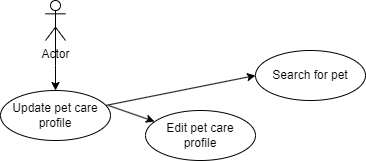

The diagram above was exported from draw.io. Its source (the exported page's mxGraphModel, read from the mxfile embedded in the PNG):
<mxGraphModel dx="1626" dy="784" grid="1" gridSize="10" guides="1" tooltips="1" connect="1" arrows="1" fold="1" page="1" pageScale="1" pageWidth="850" pageHeight="1100" math="0" shadow="0">
  <root>
    <mxCell id="0" />
    <mxCell id="1" parent="0" />
    <mxCell id="XYl4yP9lUbdXv3ehCXy9-4" style="edgeStyle=orthogonalEdgeStyle;rounded=0;orthogonalLoop=1;jettySize=auto;html=1;exitX=0.5;exitY=0.5;exitDx=0;exitDy=0;exitPerimeter=0;" edge="1" parent="1" source="XYl4yP9lUbdXv3ehCXy9-1">
      <mxGeometry relative="1" as="geometry">
        <mxPoint x="420" y="460" as="targetPoint" />
      </mxGeometry>
    </mxCell>
    <mxCell id="XYl4yP9lUbdXv3ehCXy9-1" value="Actor" style="shape=umlActor;verticalLabelPosition=bottom;verticalAlign=top;html=1;" vertex="1" parent="1">
      <mxGeometry x="410" y="370" width="20" height="40" as="geometry" />
    </mxCell>
    <mxCell id="XYl4yP9lUbdXv3ehCXy9-5" value="Update pet care&lt;br&gt;profile" style="ellipse;whiteSpace=wrap;html=1;" vertex="1" parent="1">
      <mxGeometry x="365" y="460" width="110" height="50" as="geometry" />
    </mxCell>
    <mxCell id="XYl4yP9lUbdXv3ehCXy9-6" value="Edit pet care&lt;br&gt;profile" style="ellipse;whiteSpace=wrap;html=1;" vertex="1" parent="1">
      <mxGeometry x="510" y="480" width="110" height="50" as="geometry" />
    </mxCell>
    <mxCell id="XYl4yP9lUbdXv3ehCXy9-7" value="Search for pet" style="ellipse;whiteSpace=wrap;html=1;" vertex="1" parent="1">
      <mxGeometry x="620" y="420" width="110" height="50" as="geometry" />
    </mxCell>
    <mxCell id="XYl4yP9lUbdXv3ehCXy9-9" value="" style="endArrow=classic;html=1;rounded=0;entryX=0;entryY=0.5;entryDx=0;entryDy=0;" edge="1" parent="1" source="XYl4yP9lUbdXv3ehCXy9-5" target="XYl4yP9lUbdXv3ehCXy9-7">
      <mxGeometry width="50" height="50" relative="1" as="geometry">
        <mxPoint x="400" y="430" as="sourcePoint" />
        <mxPoint x="450" y="380" as="targetPoint" />
      </mxGeometry>
    </mxCell>
    <mxCell id="XYl4yP9lUbdXv3ehCXy9-10" value="" style="endArrow=classic;html=1;rounded=0;entryX=0.082;entryY=0.22;entryDx=0;entryDy=0;entryPerimeter=0;exitX=0.982;exitY=0.3;exitDx=0;exitDy=0;exitPerimeter=0;" edge="1" parent="1" source="XYl4yP9lUbdXv3ehCXy9-5" target="XYl4yP9lUbdXv3ehCXy9-6">
      <mxGeometry width="50" height="50" relative="1" as="geometry">
        <mxPoint x="464" y="475" as="sourcePoint" />
        <mxPoint x="550" y="425" as="targetPoint" />
      </mxGeometry>
    </mxCell>
  </root>
</mxGraphModel>